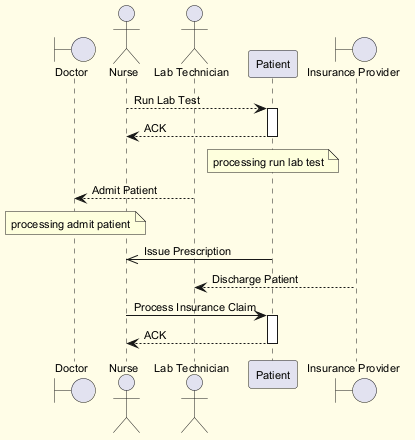

The diagram above was rendered by PlantUML. Its source (embedded in the PNG):
@startuml
skinparam backgroundColor #FFFDE7
skinparam classBackgroundColor #FFF9C4
skinparam classBorderColor #F57F17
skinparam defaultFontSize 11
boundary "Doctor" as D
actor "Nurse" as N
actor "Lab Technician" as LT
participant "Patient" as P
boundary "Insurance Provider" as IP
N --> P : Run Lab Test
activate P
P --> N : ACK
deactivate P
note over P : processing run lab test
LT --> D : Admit Patient
note over D : processing admit patient
P ->> N : Issue Prescription
IP --> LT : Discharge Patient
N -> P : Process Insurance Claim
activate P
P --> N : ACK
deactivate P
@enduml